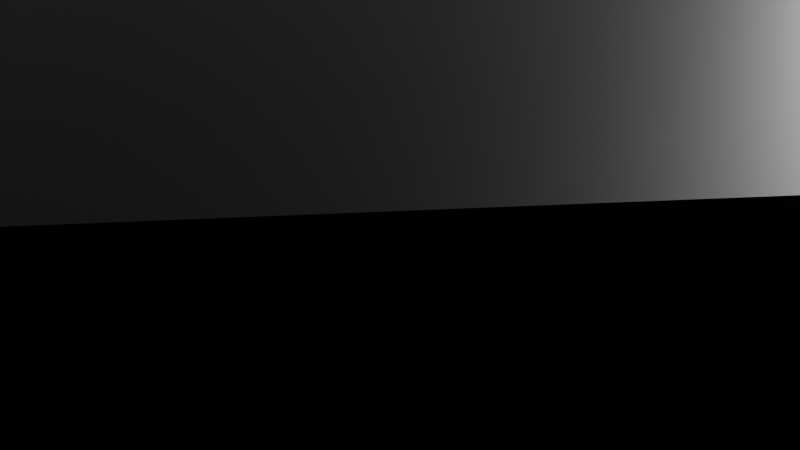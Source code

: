 # Source: clip_road_06.blend  (saved by Blender 2.91.10; exported with 4.5.12 LTS)
import bpy
from mathutils import Matrix  # noqa: F401  (used for matrix-valued properties, if any)

bpy.ops.wm.read_factory_settings(use_empty=True)
scene = bpy.context.scene
scene.name = 'Scene'

# ---- collections
col_collection = bpy.data.collections.new('Collection'); scene.collection.children.link(col_collection)

# ---- materials (node trees are filled in below, after node groups)
mat_material_001 = bpy.data.materials.new('Material.001')
mat_material_001.use_transparent_shadow = False
mat_material_002 = bpy.data.materials.new('Material.002')
mat_material_002.use_transparent_shadow = False
mat_material_003 = bpy.data.materials.new('Material.003')
mat_material_003.use_transparent_shadow = False

# ---- material node trees
mat_material_001.use_nodes = True; mat_material_001.node_tree.nodes.clear()
_N = mat_material_001.node_tree.nodes; _L = mat_material_001.node_tree.links
n0 = _N.new('ShaderNodeBsdfPrincipled'); n0.name = 'Principled BSDF'; n0.location = (10, 300)
n0.distribution = 'GGX'
n0.subsurface_method = 'BURLEY'
n0.inputs[0].default_value = (0.02038, 0.02038, 0.02038, 1.0)
n0.inputs[3].default_value = 1.45
n0.inputs[13].default_value = 0.2585
n0.inputs[27].default_value = (0.0, 0.0, 0.0, 1.0)
n0.inputs[28].default_value = 1.0
n1 = _N.new('ShaderNodeOutputMaterial'); n1.name = 'Material Output'; n1.location = (300, 300)
_L.new(n0.outputs[0], n1.inputs[0])
n1.is_active_output = True
mat_material_002.use_nodes = True; mat_material_002.node_tree.nodes.clear()
_N = mat_material_002.node_tree.nodes; _L = mat_material_002.node_tree.links
n0 = _N.new('ShaderNodeBsdfPrincipled'); n0.name = 'Principled BSDF'; n0.location = (10, 300)
n0.distribution = 'GGX'
n0.subsurface_method = 'BURLEY'
n0.inputs[3].default_value = 1.45
n0.inputs[13].default_value = 0.2246
n0.inputs[27].default_value = (0.0, 0.0, 0.0, 1.0)
n0.inputs[28].default_value = 1.0
n1 = _N.new('ShaderNodeOutputMaterial'); n1.name = 'Material Output'; n1.location = (300, 300)
_L.new(n0.outputs[0], n1.inputs[0])
n1.is_active_output = True
mat_material_003.use_nodes = True; mat_material_003.node_tree.nodes.clear()
_N = mat_material_003.node_tree.nodes; _L = mat_material_003.node_tree.links
n0 = _N.new('ShaderNodeBsdfPrincipled'); n0.name = 'Principled BSDF'; n0.location = (10, 300)
n0.distribution = 'GGX'
n0.subsurface_method = 'BURLEY'
n0.inputs[0].default_value = (0.06372, 0.06372, 0.06372, 1.0)
n0.inputs[3].default_value = 1.45
n0.inputs[13].default_value = 0.2198
n0.inputs[27].default_value = (0.0, 0.0, 0.0, 1.0)
n0.inputs[28].default_value = 1.0
n1 = _N.new('ShaderNodeOutputMaterial'); n1.name = 'Material Output'; n1.location = (300, 300)
_L.new(n0.outputs[0], n1.inputs[0])
n1.is_active_output = True

# ---- world
world_world = bpy.data.worlds.new('World'); scene.world = world_world
world_world.use_nodes = True; world_world.node_tree.nodes.clear()
_N = world_world.node_tree.nodes; _L = world_world.node_tree.links
n0 = _N.new('ShaderNodeOutputWorld'); n0.name = 'World Output'; n0.location = (300, 300)
n1 = _N.new('ShaderNodeBackground'); n1.name = 'Background'; n1.location = (10, 300)
n1.inputs[0].default_value = (0.05088, 0.05088, 0.05088, 1.0)
_L.new(n1.outputs[0], n0.inputs[0])
n0.is_active_output = True
world_world.color = (0.05088, 0.05088, 0.05088)
world_world.use_sun_shadow = False
world_world.sun_shadow_jitter_overblur = 0.0

# ---- cameras
cam_camera = bpy.data.cameras.new('Camera')
cam_camera.clip_end = 100.0
cam_camera.ortho_scale = 7.314

# ---- lights
light_light = bpy.data.lights.new('Light', 'POINT')
light_light.transmission_factor = 0.0
light_light.energy = 1000.0
light_light.shadow_soft_size = 0.1
light_light.shadow_maximum_resolution = 0.006
light_light.use_absolute_resolution = True

# ---- meshes
me_plane = bpy.data.meshes.new('Plane')
me_plane.from_pydata([(-1.0, -1.0, 0.0), (-0.05941, -1.0, 0.0), (-1.0, 1.0, 0.0), (-0.05941, 1.0, 0.0), (0.0, -1.0, 0.0), (0.0, 1.0, 0.0), (-0.8069, -1.0, 0.0), (-0.8069, 1.0, 0.0), (-0.7521, -1.0, 0.0), (-0.7521, 1.0, 0.0), (-1.0, -1.0, 0.1246), (-1.0, 1.0, 0.1246), (-1.201, -1.0, 0.1246), (-1.201, 1.0, 0.1246), (-1.201, -1.0, 1.117), (-1.201, 1.0, 1.117), (-1.289, -1.0, 1.117), (-1.289, 1.0, 1.117), (-1.289, -1.0, -0.1217), (-1.289, 1.0, -0.1217), (0.0, -1.0, -0.1217), (0.0, 1.0, -0.1217), (-1.0, 0.9394, 0.0), (-1.0, 0.8788, 0.0), (-1.0, 0.8182, 0.0), (-1.0, 0.7576, 0.0), (-1.0, 0.697, 0.0), (-1.0, 0.6364, 0.0), (-1.0, 0.5758, 0.0), (-1.0, 0.5152, 0.0), (-1.0, 0.4545, 0.0), (-1.0, 0.3939, 0.0), (-1.0, 0.3333, 0.0), (-1.0, 0.2727, 0.0), (-1.0, 0.2121, 0.0), (-1.0, 0.1515, 0.0), (-1.0, 0.09091, 0.0), (-1.0, 0.0303, 0.0), (-1.0, -0.0303, 0.0), (-1.0, -0.09091, 0.0), (-1.0, -0.1515, 0.0), (-1.0, -0.2121, 0.0), (-1.0, -0.2727, 0.0), (-1.0, -0.3333, 0.0), (-1.0, -0.3939, 0.0), (-1.0, -0.4545, 0.0), (-1.0, -0.5152, 0.0), (-1.0, -0.5758, 0.0), (-1.0, -0.6364, 0.0), (-1.0, -0.697, 0.0), (-1.0, -0.7576, 0.0), (-1.0, -0.8182, 0.0), (-1.0, -0.8788, 0.0), (-1.0, -0.9394, 0.0), (-0.05941, -0.9394, 0.0), (-0.05941, -0.8788, 0.0), (-0.05941, -0.8182, 0.0), (-0.05941, -0.7576, 0.0), (-0.05941, -0.697, 0.0), (-0.05941, -0.6364, 0.0), (-0.05941, -0.5758, 0.0), (-0.05941, -0.5152, 0.0), (-0.05941, -0.4545, 0.0), (-0.05941, -0.3939, 0.0), (-0.05941, -0.3333, 0.0), (-0.05941, -0.2727, 0.0), (-0.05941, -0.2121, 0.0), (-0.05941, -0.1515, 0.0), (-0.05941, -0.09091, 0.0), (-0.05941, -0.0303, 0.0), (-0.05941, 0.0303, 0.0), (-0.05941, 0.09091, 0.0), (-0.05941, 0.1515, 0.0), (-0.05941, 0.2121, 0.0), (-0.05941, 0.2727, 0.0), (-0.05941, 0.3333, 0.0), (-0.05941, 0.3939, 0.0), (-0.05941, 0.4545, 0.0), (-0.05941, 0.5152, 0.0), (-0.05941, 0.5758, 0.0), (-0.05941, 0.6364, 0.0), (-0.05941, 0.697, 0.0), (-0.05941, 0.7576, 0.0), (-0.05941, 0.8182, 0.0), (-0.05941, 0.8788, 0.0), (-0.05941, 0.9394, 0.0), (0.0, -0.9394, 0.0), (0.0, -0.8788, 0.0), (0.0, -0.8182, 0.0), (0.0, -0.7576, 0.0), (0.0, -0.697, 0.0), (0.0, -0.6364, 0.0), (0.0, -0.5758, 0.0), (0.0, -0.5152, 0.0), (0.0, -0.4545, 0.0), (0.0, -0.3939, 0.0), (0.0, -0.3333, 0.0), (0.0, -0.2727, 0.0), (0.0, -0.2121, 0.0), (0.0, -0.1515, 0.0), (0.0, -0.09091, 0.0), (0.0, -0.0303, 0.0), (0.0, 0.0303, 0.0), (0.0, 0.09091, 0.0), (0.0, 0.1515, 0.0), (0.0, 0.2121, 0.0), (0.0, 0.2727, 0.0), (0.0, 0.3333, 0.0), (0.0, 0.3939, 0.0), (0.0, 0.4545, 0.0), (0.0, 0.5152, 0.0), (0.0, 0.5758, 0.0), (0.0, 0.6364, 0.0), (0.0, 0.697, 0.0), (0.0, 0.7576, 0.0), (0.0, 0.8182, 0.0), (0.0, 0.8788, 0.0), (0.0, 0.9394, 0.0), (-0.8069, -0.9394, 0.0), (-0.8069, -0.8788, 0.0), (-0.8069, -0.8182, 0.0), (-0.8069, -0.7576, 0.0), (-0.8069, -0.697, 0.0), (-0.8069, -0.6364, 0.0), (-0.8069, -0.5758, 0.0), (-0.8069, -0.5152, 0.0), (-0.8069, -0.4545, 0.0), (-0.8069, -0.3939, 0.0), (-0.8069, -0.3333, 0.0), (-0.8069, -0.2727, 0.0), (-0.8069, -0.2121, 0.0), (-0.8069, -0.1515, 0.0), (-0.8069, -0.09091, 0.0), (-0.8069, -0.0303, 0.0), (-0.8069, 0.0303, 0.0), (-0.8069, 0.09091, 0.0), (-0.8069, 0.1515, 0.0), (-0.8069, 0.2121, 0.0), (-0.8069, 0.2727, 0.0), (-0.8069, 0.3333, 0.0), (-0.8069, 0.3939, 0.0), (-0.8069, 0.4545, 0.0), (-0.8069, 0.5152, 0.0), (-0.8069, 0.5758, 0.0), (-0.8069, 0.6364, 0.0), (-0.8069, 0.697, 0.0), (-0.8069, 0.7576, 0.0), (-0.8069, 0.8182, 0.0), (-0.8069, 0.8788, 0.0), (-0.8069, 0.9394, 0.0), (-0.7521, -0.9394, 0.0), (-0.7521, -0.8788, 0.0), (-0.7521, -0.8182, 0.0), (-0.7521, -0.7576, 0.0), (-0.7521, -0.697, 0.0), (-0.7521, -0.6364, 0.0), (-0.7521, -0.5758, 0.0), (-0.7521, -0.5152, 0.0), (-0.7521, -0.4545, 0.0), (-0.7521, -0.3939, 0.0), (-0.7521, -0.3333, 0.0), (-0.7521, -0.2727, 0.0), (-0.7521, -0.2121, 0.0), (-0.7521, -0.1515, 0.0), (-0.7521, -0.09091, 0.0), (-0.7521, -0.0303, 0.0), (-0.7521, 0.0303, 0.0), (-0.7521, 0.09091, 0.0), (-0.7521, 0.1515, 0.0), (-0.7521, 0.2121, 0.0), (-0.7521, 0.2727, 0.0), (-0.7521, 0.3333, 0.0), (-0.7521, 0.3939, 0.0), (-0.7521, 0.4545, 0.0), (-0.7521, 0.5152, 0.0), (-0.7521, 0.5758, 0.0), (-0.7521, 0.6364, 0.0), (-0.7521, 0.697, 0.0), (-0.7521, 0.7576, 0.0), (-0.7521, 0.8182, 0.0), (-0.7521, 0.8788, 0.0), (-0.7521, 0.9394, 0.0), (-1.0, 0.9394, 0.1246), (-1.0, 0.8788, 0.1246), (-1.0, 0.8182, 0.1246), (-1.0, 0.7576, 0.1246), (-1.0, 0.697, 0.1246), (-1.0, 0.6364, 0.1246), (-1.0, 0.5758, 0.1246), (-1.0, 0.5152, 0.1246), (-1.0, 0.4545, 0.1246), (-1.0, 0.3939, 0.1246), (-1.0, 0.3333, 0.1246), (-1.0, 0.2727, 0.1246), (-1.0, 0.2121, 0.1246), (-1.0, 0.1515, 0.1246), (-1.0, 0.09091, 0.1246), (-1.0, 0.0303, 0.1246), (-1.0, -0.0303, 0.1246), (-1.0, -0.09091, 0.1246), (-1.0, -0.1515, 0.1246), (-1.0, -0.2121, 0.1246), (-1.0, -0.2727, 0.1246), (-1.0, -0.3333, 0.1246), (-1.0, -0.3939, 0.1246), (-1.0, -0.4545, 0.1246), (-1.0, -0.5152, 0.1246), (-1.0, -0.5758, 0.1246), (-1.0, -0.6364, 0.1246), (-1.0, -0.697, 0.1246), (-1.0, -0.7576, 0.1246), (-1.0, -0.8182, 0.1246), (-1.0, -0.8788, 0.1246), (-1.0, -0.9394, 0.1246), (-1.201, 0.9394, 0.1246), (-1.201, 0.8788, 0.1246), (-1.201, 0.8182, 0.1246), (-1.201, 0.7576, 0.1246), (-1.201, 0.697, 0.1246), (-1.201, 0.6364, 0.1246), (-1.201, 0.5758, 0.1246), (-1.201, 0.5152, 0.1246), (-1.201, 0.4545, 0.1246), (-1.201, 0.3939, 0.1246), (-1.201, 0.3333, 0.1246), (-1.201, 0.2727, 0.1246), (-1.201, 0.2121, 0.1246), (-1.201, 0.1515, 0.1246), (-1.201, 0.09091, 0.1246), (-1.201, 0.0303, 0.1246), (-1.201, -0.0303, 0.1246), (-1.201, -0.09091, 0.1246), (-1.201, -0.1515, 0.1246), (-1.201, -0.2121, 0.1246), (-1.201, -0.2727, 0.1246), (-1.201, -0.3333, 0.1246), (-1.201, -0.3939, 0.1246), (-1.201, -0.4545, 0.1246), (-1.201, -0.5152, 0.1246), (-1.201, -0.5758, 0.1246), (-1.201, -0.6364, 0.1246), (-1.201, -0.697, 0.1246), (-1.201, -0.7576, 0.1246), (-1.201, -0.8182, 0.1246), (-1.201, -0.8788, 0.1246), (-1.201, -0.9394, 0.1246), (-1.201, 0.9394, 1.117), (-1.201, 0.8788, 1.117), (-1.201, 0.8182, 1.117), (-1.201, 0.7576, 1.117), (-1.201, 0.697, 1.117), (-1.201, 0.6364, 1.117), (-1.201, 0.5758, 1.117), (-1.201, 0.5152, 1.117), (-1.201, 0.4545, 1.117), (-1.201, 0.3939, 1.117), (-1.201, 0.3333, 1.117), (-1.201, 0.2727, 1.117), (-1.201, 0.2121, 1.117), (-1.201, 0.1515, 1.117), (-1.201, 0.09091, 1.117), (-1.201, 0.0303, 1.117), (-1.201, -0.0303, 1.117), (-1.201, -0.09091, 1.117), (-1.201, -0.1515, 1.117), (-1.201, -0.2121, 1.117), (-1.201, -0.2727, 1.117), (-1.201, -0.3333, 1.117), (-1.201, -0.3939, 1.117), (-1.201, -0.4545, 1.117), (-1.201, -0.5152, 1.117), (-1.201, -0.5758, 1.117), (-1.201, -0.6364, 1.117), (-1.201, -0.697, 1.117), (-1.201, -0.7576, 1.117), (-1.201, -0.8182, 1.117), (-1.201, -0.8788, 1.117), (-1.201, -0.9394, 1.117), (-1.289, 0.9394, 1.117), (-1.289, 0.8788, 1.117), (-1.289, 0.8182, 1.117), (-1.289, 0.7576, 1.117), (-1.289, 0.697, 1.117), (-1.289, 0.6364, 1.117), (-1.289, 0.5758, 1.117), (-1.289, 0.5152, 1.117), (-1.289, 0.4545, 1.117), (-1.289, 0.3939, 1.117), (-1.289, 0.3333, 1.117), (-1.289, 0.2727, 1.117), (-1.289, 0.2121, 1.117), (-1.289, 0.1515, 1.117), (-1.289, 0.09091, 1.117), (-1.289, 0.0303, 1.117), (-1.289, -0.0303, 1.117), (-1.289, -0.09091, 1.117), (-1.289, -0.1515, 1.117), (-1.289, -0.2121, 1.117), (-1.289, -0.2727, 1.117), (-1.289, -0.3333, 1.117), (-1.289, -0.3939, 1.117), (-1.289, -0.4545, 1.117), (-1.289, -0.5152, 1.117), (-1.289, -0.5758, 1.117), (-1.289, -0.6364, 1.117), (-1.289, -0.697, 1.117), (-1.289, -0.7576, 1.117), (-1.289, -0.8182, 1.117), (-1.289, -0.8788, 1.117), (-1.289, -0.9394, 1.117), (-1.289, 0.9394, -0.1217), (-1.289, 0.8788, -0.1217), (-1.289, 0.8182, -0.1217), (-1.289, 0.7576, -0.1217), (-1.289, 0.697, -0.1217), (-1.289, 0.6364, -0.1217), (-1.289, 0.5758, -0.1217), (-1.289, 0.5152, -0.1217), (-1.289, 0.4545, -0.1217), (-1.289, 0.3939, -0.1217), (-1.289, 0.3333, -0.1217), (-1.289, 0.2727, -0.1217), (-1.289, 0.2121, -0.1217), (-1.289, 0.1515, -0.1217), (-1.289, 0.09091, -0.1217), (-1.289, 0.0303, -0.1217), (-1.289, -0.0303, -0.1217), (-1.289, -0.09091, -0.1217), (-1.289, -0.1515, -0.1217), (-1.289, -0.2121, -0.1217), (-1.289, -0.2727, -0.1217), (-1.289, -0.3333, -0.1217), (-1.289, -0.3939, -0.1217), (-1.289, -0.4545, -0.1217), (-1.289, -0.5152, -0.1217), (-1.289, -0.5758, -0.1217), (-1.289, -0.6364, -0.1217), (-1.289, -0.697, -0.1217), (-1.289, -0.7576, -0.1217), (-1.289, -0.8182, -0.1217), (-1.289, -0.8788, -0.1217), (-1.289, -0.9394, -0.1217), (0.0, 0.9394, -0.1217), (0.0, 0.8788, -0.1217), (0.0, 0.8182, -0.1217), (0.0, 0.7576, -0.1217), (0.0, 0.697, -0.1217), (0.0, 0.6364, -0.1217), (0.0, 0.5758, -0.1217), (0.0, 0.5152, -0.1217), (0.0, 0.4545, -0.1217), (0.0, 0.3939, -0.1217), (0.0, 0.3333, -0.1217), (0.0, 0.2727, -0.1217), (0.0, 0.2121, -0.1217), (0.0, 0.1515, -0.1217), (0.0, 0.09091, -0.1217), (0.0, 0.0303, -0.1217), (0.0, -0.0303, -0.1217), (0.0, -0.09091, -0.1217), (0.0, -0.1515, -0.1217), (0.0, -0.2121, -0.1217), (0.0, -0.2727, -0.1217), (0.0, -0.3333, -0.1217), (0.0, -0.3939, -0.1217), (0.0, -0.4545, -0.1217), (0.0, -0.5152, -0.1217), (0.0, -0.5758, -0.1217), (0.0, -0.6364, -0.1217), (0.0, -0.697, -0.1217), (0.0, -0.7576, -0.1217), (0.0, -0.8182, -0.1217), (0.0, -0.8788, -0.1217), (0.0, -0.9394, -0.1217)], [], [(181, 85, 3, 9), (85, 117, 5, 3), (22, 149, 7, 2), (149, 181, 9, 7), (22, 2, 11, 182), (182, 11, 13, 214), (214, 13, 15, 246), (246, 15, 17, 278), (278, 17, 19, 310), (310, 19, 21, 342), (18, 341, 373, 20), (341, 340, 372, 373), (340, 339, 371, 372), (339, 338, 370, 371), (338, 337, 369, 370), (337, 336, 368, 369), (336, 335, 367, 368), (335, 334, 366, 367), (334, 333, 365, 366), (333, 332, 364, 365), (332, 331, 363, 364), (331, 330, 362, 363), (330, 329, 361, 362), (329, 328, 360, 361), (328, 327, 359, 360), (327, 326, 358, 359), (326, 325, 357, 358), (325, 324, 356, 357), (324, 323, 355, 356), (323, 322, 354, 355), (322, 321, 353, 354), (321, 320, 352, 353), (320, 319, 351, 352), (319, 318, 350, 351), (318, 317, 349, 350), (317, 316, 348, 349), (316, 315, 347, 348), (315, 314, 346, 347), (314, 313, 345, 346), (313, 312, 344, 345), (312, 311, 343, 344), (311, 310, 342, 343), (16, 309, 341, 18), (309, 308, 340, 341), (308, 307, 339, 340), (307, 306, 338, 339), (306, 305, 337, 338), (305, 304, 336, 337), (304, 303, 335, 336), (303, 302, 334, 335), (302, 301, 333, 334), (301, 300, 332, 333), (300, 299, 331, 332), (299, 298, 330, 331), (298, 297, 329, 330), (297, 296, 328, 329), (296, 295, 327, 328), (295, 294, 326, 327), (294, 293, 325, 326), (293, 292, 324, 325), (292, 291, 323, 324), (291, 290, 322, 323), (290, 289, 321, 322), (289, 288, 320, 321), (288, 287, 319, 320), (287, 286, 318, 319), (286, 285, 317, 318), (285, 284, 316, 317), (284, 283, 315, 316), (283, 282, 314, 315), (282, 281, 313, 314), (281, 280, 312, 313), (280, 279, 311, 312), (279, 278, 310, 311), (14, 277, 309, 16), (277, 276, 308, 309), (276, 275, 307, 308), (275, 274, 306, 307), (274, 273, 305, 306), (273, 272, 304, 305), (272, 271, 303, 304), (271, 270, 302, 303), (270, 269, 301, 302), (269, 268, 300, 301), (268, 267, 299, 300), (267, 266, 298, 299), (266, 265, 297, 298), (265, 264, 296, 297), (264, 263, 295, 296), (263, 262, 294, 295), (262, 261, 293, 294), (261, 260, 292, 293), (260, 259, 291, 292), (259, 258, 290, 291), (258, 257, 289, 290), (257, 256, 288, 289), (256, 255, 287, 288), (255, 254, 286, 287), (254, 253, 285, 286), (253, 252, 284, 285), (252, 251, 283, 284), (251, 250, 282, 283), (250, 249, 281, 282), (249, 248, 280, 281), (248, 247, 279, 280), (247, 246, 278, 279), (12, 245, 277, 14), (245, 244, 276, 277), (244, 243, 275, 276), (243, 242, 274, 275), (242, 241, 273, 274), (241, 240, 272, 273), (240, 239, 271, 272), (239, 238, 270, 271), (238, 237, 269, 270), (237, 236, 268, 269), (236, 235, 267, 268), (235, 234, 266, 267), (234, 233, 265, 266), (233, 232, 264, 265), (232, 231, 263, 264), (231, 230, 262, 263), (230, 229, 261, 262), (229, 228, 260, 261), (228, 227, 259, 260), (227, 226, 258, 259), (226, 225, 257, 258), (225, 224, 256, 257), (224, 223, 255, 256), (223, 222, 254, 255), (222, 221, 253, 254), (221, 220, 252, 253), (220, 219, 251, 252), (219, 218, 250, 251), (218, 217, 249, 250), (217, 216, 248, 249), (216, 215, 247, 248), (215, 214, 246, 247), (10, 213, 245, 12), (213, 212, 244, 245), (212, 211, 243, 244), (211, 210, 242, 243), (210, 209, 241, 242), (209, 208, 240, 241), (208, 207, 239, 240), (207, 206, 238, 239), (206, 205, 237, 238), (205, 204, 236, 237), (204, 203, 235, 236), (203, 202, 234, 235), (202, 201, 233, 234), (201, 200, 232, 233), (200, 199, 231, 232), (199, 198, 230, 231), (198, 197, 229, 230), (197, 196, 228, 229), (196, 195, 227, 228), (195, 194, 226, 227), (194, 193, 225, 226), (193, 192, 224, 225), (192, 191, 223, 224), (191, 190, 222, 223), (190, 189, 221, 222), (189, 188, 220, 221), (188, 187, 219, 220), (187, 186, 218, 219), (186, 185, 217, 218), (185, 184, 216, 217), (184, 183, 215, 216), (183, 182, 214, 215), (0, 53, 213, 10), (53, 52, 212, 213), (52, 51, 211, 212), (51, 50, 210, 211), (50, 49, 209, 210), (49, 48, 208, 209), (48, 47, 207, 208), (47, 46, 206, 207), (46, 45, 205, 206), (45, 44, 204, 205), (44, 43, 203, 204), (43, 42, 202, 203), (42, 41, 201, 202), (41, 40, 200, 201), (40, 39, 199, 200), (39, 38, 198, 199), (38, 37, 197, 198), (37, 36, 196, 197), (36, 35, 195, 196), (35, 34, 194, 195), (34, 33, 193, 194), (33, 32, 192, 193), (32, 31, 191, 192), (31, 30, 190, 191), (30, 29, 189, 190), (29, 28, 188, 189), (28, 27, 187, 188), (27, 26, 186, 187), (26, 25, 185, 186), (25, 24, 184, 185), (24, 23, 183, 184), (23, 22, 182, 183), (6, 8, 150, 118), (118, 150, 151, 119), (119, 151, 152, 120), (120, 152, 153, 121), (121, 153, 154, 122), (122, 154, 155, 123), (123, 155, 156, 124), (124, 156, 157, 125), (125, 157, 158, 126), (126, 158, 159, 127), (127, 159, 160, 128), (128, 160, 161, 129), (129, 161, 162, 130), (130, 162, 163, 131), (131, 163, 164, 132), (132, 164, 165, 133), (133, 165, 166, 134), (134, 166, 167, 135), (135, 167, 168, 136), (136, 168, 169, 137), (137, 169, 170, 138), (138, 170, 171, 139), (139, 171, 172, 140), (140, 172, 173, 141), (141, 173, 174, 142), (142, 174, 175, 143), (143, 175, 176, 144), (144, 176, 177, 145), (145, 177, 178, 146), (146, 178, 179, 147), (147, 179, 180, 148), (148, 180, 181, 149), (0, 6, 118, 53), (53, 118, 119, 52), (52, 119, 120, 51), (51, 120, 121, 50), (50, 121, 122, 49), (49, 122, 123, 48), (48, 123, 124, 47), (47, 124, 125, 46), (46, 125, 126, 45), (45, 126, 127, 44), (44, 127, 128, 43), (43, 128, 129, 42), (42, 129, 130, 41), (41, 130, 131, 40), (40, 131, 132, 39), (39, 132, 133, 38), (38, 133, 134, 37), (37, 134, 135, 36), (36, 135, 136, 35), (35, 136, 137, 34), (34, 137, 138, 33), (33, 138, 139, 32), (32, 139, 140, 31), (31, 140, 141, 30), (30, 141, 142, 29), (29, 142, 143, 28), (28, 143, 144, 27), (27, 144, 145, 26), (26, 145, 146, 25), (25, 146, 147, 24), (24, 147, 148, 23), (23, 148, 149, 22), (1, 4, 86, 54), (54, 86, 87, 55), (55, 87, 88, 56), (56, 88, 89, 57), (57, 89, 90, 58), (58, 90, 91, 59), (59, 91, 92, 60), (60, 92, 93, 61), (61, 93, 94, 62), (62, 94, 95, 63), (63, 95, 96, 64), (64, 96, 97, 65), (65, 97, 98, 66), (66, 98, 99, 67), (67, 99, 100, 68), (68, 100, 101, 69), (69, 101, 102, 70), (70, 102, 103, 71), (71, 103, 104, 72), (72, 104, 105, 73), (73, 105, 106, 74), (74, 106, 107, 75), (75, 107, 108, 76), (76, 108, 109, 77), (77, 109, 110, 78), (78, 110, 111, 79), (79, 111, 112, 80), (80, 112, 113, 81), (81, 113, 114, 82), (82, 114, 115, 83), (83, 115, 116, 84), (84, 116, 117, 85), (8, 1, 54, 150), (150, 54, 55, 151), (151, 55, 56, 152), (152, 56, 57, 153), (153, 57, 58, 154), (154, 58, 59, 155), (155, 59, 60, 156), (156, 60, 61, 157), (157, 61, 62, 158), (158, 62, 63, 159), (159, 63, 64, 160), (160, 64, 65, 161), (161, 65, 66, 162), (162, 66, 67, 163), (163, 67, 68, 164), (164, 68, 69, 165), (165, 69, 70, 166), (166, 70, 71, 167), (167, 71, 72, 168), (168, 72, 73, 169), (169, 73, 74, 170), (170, 74, 75, 171), (171, 75, 76, 172), (172, 76, 77, 173), (173, 77, 78, 174), (174, 78, 79, 175), (175, 79, 80, 176), (176, 80, 81, 177), (177, 81, 82, 178), (178, 82, 83, 179), (179, 83, 84, 180), (180, 84, 85, 181)])
me_plane.polygons.foreach_set('material_index', [0, 1, 0, 1, 2, 2, 2, 2, 2, 2, 2, 2, 2, 2, 2, 2, 2, 2, 2, 2, 2, 2, 2, 2, 2, 2, 2, 2, 2, 2, 2, 2, 2, 2, 2, 2, 2, 2, 2, 2, 2, 2, 2, 2, 2, 2, 2, 2, 2, 2, 2, 2, 2, 2, 2, 2, 2, 2, 2, 2, 2, 2, 2, 2, 2, 2, 2, 2, 2, 2, 2, 2, 2, 2, 2, 2, 2, 2, 2, 2, 2, 2, 2, 2, 2, 2, 2, 2, 2, 2, 2, 2, 2, 2, 2, 2, 2, 2, 2, 2, 2, 2, 2, 2, 2, 2, 2, 2, 2, 2, 2, 2, 2, 2, 2, 2, 2, 2, 2, 2, 2, 2, 2, 2, 2, 2, 2, 2, 2, 2, 2, 2, 2, 2, 2, 2, 2, 2, 2, 2, 2, 2, 2, 2, 2, 2, 2, 2, 2, 2, 2, 2, 2, 2, 2, 2, 2, 2, 2, 2, 2, 2, 2, 2, 2, 2, 2, 2, 2, 2, 2, 2, 2, 2, 2, 2, 2, 2, 2, 2, 2, 2, 2, 2, 2, 2, 2, 2, 2, 2, 2, 2, 2, 2, 2, 2, 2, 2, 2, 2, 2, 2, 1, 1, 1, 1, 1, 1, 1, 1, 1, 1, 1, 1, 1, 1, 1, 1, 1, 1, 1, 1, 1, 1, 1, 1, 1, 1, 1, 1, 1, 1, 1, 1, 0, 0, 0, 0, 0, 0, 0, 0, 0, 0, 0, 0, 0, 0, 0, 0, 0, 0, 0, 0, 0, 0, 0, 0, 0, 0, 0, 0, 0, 0, 0, 0, 1, 1, 1, 1, 1, 1, 1, 1, 1, 1, 1, 1, 1, 1, 1, 1, 1, 1, 1, 1, 1, 1, 1, 1, 1, 1, 1, 1, 1, 1, 1, 1, 0, 0, 0, 0, 0, 0, 0, 0, 0, 0, 0, 0, 0, 0, 0, 0, 0, 0, 0, 0, 0, 0, 0, 0, 0, 0, 0, 0, 0, 0, 0, 0])
_uv = me_plane.uv_layers.new(name='UVMap')
_uv.uv.foreach_set('vector', [0.1239, 0.9697, 0.4703, 0.9697, 0.4703, 1.0, 0.1239, 1.0, 0.4703, 0.9697, 0.5, 0.9697, 0.5, 1.0, 0.4703, 1.0, 0.0, 0.9697, 0.09653, 0.9697, 0.09653, 1.0, 0.0, 1.0, 0.09653, 0.9697, 0.1239, 0.9697, 0.1239, 1.0, 0.09653, 1.0, 0.0, 0.9697, 0.0, 1.0, 0.0, 1.0, 0.0, 0.9697, 0.0, 0.9697, 0.0, 1.0, 0.0, 1.0, 0.0, 0.9697, 0.0, 0.9697, 0.0, 1.0, 0.0, 1.0, 0.0, 0.9697, 0.0, 0.9697, 0.0, 1.0, 0.0, 1.0, 0.0, 0.9697, 0.0, 0.9697, 0.0, 1.0, 0.0, 1.0, 0.0, 0.9697, 0.0, 0.9697, 0.0, 1.0, 0.0, 1.0, 0.0, 0.9697, 0.0, 0.0, 0.0, 0.0303, 0.0, 0.0303, 0.0, 0.0, 0.0, 0.0303, 0.0, 0.06061, 0.0, 0.06061, 0.0, 0.0303, 0.0, 0.06061, 0.0, 0.09091, 0.0, 0.09091, 0.0, 0.06061, 0.0, 0.09091, 0.0, 0.1212, 0.0, 0.1212, 0.0, 0.09091, 0.0, 0.1212, 0.0, 0.1515, 0.0, 0.1515, 0.0, 0.1212, 0.0, 0.1515, 0.0, 0.1818, 0.0, 0.1818, 0.0, 0.1515, 0.0, 0.1818, 0.0, 0.2121, 0.0, 0.2121, 0.0, 0.1818, 0.0, 0.2121, 0.0, 0.2424, 0.0, 0.2424, 0.0, 0.2121, 0.0, 0.2424, 0.0, 0.2727, 0.0, 0.2727, 0.0, 0.2424, 0.0, 0.2727, 0.0, 0.303, 0.0, 0.303, 0.0, 0.2727, 0.0, 0.303, 0.0, 0.3333, 0.0, 0.3333, 0.0, 0.303, 0.0, 0.3333, 0.0, 0.3636, 0.0, 0.3636, 0.0, 0.3333, 0.0, 0.3636, 0.0, 0.3939, 0.0, 0.3939, 0.0, 0.3636, 0.0, 0.3939, 0.0, 0.4242, 0.0, 0.4242, 0.0, 0.3939, 0.0, 0.4242, 0.0, 0.4545, 0.0, 0.4545, 0.0, 0.4242, 0.0, 0.4545, 0.0, 0.4848, 0.0, 0.4848, 0.0, 0.4545, 0.0, 0.4848, 0.0, 0.5152, 0.0, 0.5152, 0.0, 0.4848, 0.0, 0.5152, 0.0, 0.5455, 0.0, 0.5455, 0.0, 0.5152, 0.0, 0.5455, 0.0, 0.5758, 0.0, 0.5758, 0.0, 0.5455, 0.0, 0.5758, 0.0, 0.6061, 0.0, 0.6061, 0.0, 0.5758, 0.0, 0.6061, 0.0, 0.6364, 0.0, 0.6364, 0.0, 0.6061, 0.0, 0.6364, 0.0, 0.6667, 0.0, 0.6667, 0.0, 0.6364, 0.0, 0.6667, 0.0, 0.697, 0.0, 0.697, 0.0, 0.6667, 0.0, 0.697, 0.0, 0.7273, 0.0, 0.7273, 0.0, 0.697, 0.0, 0.7273, 0.0, 0.7576, 0.0, 0.7576, 0.0, 0.7273, 0.0, 0.7576, 0.0, 0.7879, 0.0, 0.7879, 0.0, 0.7576, 0.0, 0.7879, 0.0, 0.8182, 0.0, 0.8182, 0.0, 0.7879, 0.0, 0.8182, 0.0, 0.8485, 0.0, 0.8485, 0.0, 0.8182, 0.0, 0.8485, 0.0, 0.8788, 0.0, 0.8788, 0.0, 0.8485, 0.0, 0.8788, 0.0, 0.9091, 0.0, 0.9091, 0.0, 0.8788, 0.0, 0.9091, 0.0, 0.9394, 0.0, 0.9394, 0.0, 0.9091, 0.0, 0.9394, 0.0, 0.9697, 0.0, 0.9697, 0.0, 0.9394, 0.0, 0.0, 0.0, 0.0303, 0.0, 0.0303, 0.0, 0.0, 0.0, 0.0303, 0.0, 0.06061, 0.0, 0.06061, 0.0, 0.0303, 0.0, 0.06061, 0.0, 0.09091, 0.0, 0.09091, 0.0, 0.06061, 0.0, 0.09091, 0.0, 0.1212, 0.0, 0.1212, 0.0, 0.09091, 0.0, 0.1212, 0.0, 0.1515, 0.0, 0.1515, 0.0, 0.1212, 0.0, 0.1515, 0.0, 0.1818, 0.0, 0.1818, 0.0, 0.1515, 0.0, 0.1818, 0.0, 0.2121, 0.0, 0.2121, 0.0, 0.1818, 0.0, 0.2121, 0.0, 0.2424, 0.0, 0.2424, 0.0, 0.2121, 0.0, 0.2424, 0.0, 0.2727, 0.0, 0.2727, 0.0, 0.2424, 0.0, 0.2727, 0.0, 0.303, 0.0, 0.303, 0.0, 0.2727, 0.0, 0.303, 0.0, 0.3333, 0.0, 0.3333, 0.0, 0.303, 0.0, 0.3333, 0.0, 0.3636, 0.0, 0.3636, 0.0, 0.3333, 0.0, 0.3636, 0.0, 0.3939, 0.0, 0.3939, 0.0, 0.3636, 0.0, 0.3939, 0.0, 0.4242, 0.0, 0.4242, 0.0, 0.3939, 0.0, 0.4242, 0.0, 0.4545, 0.0, 0.4545, 0.0, 0.4242, 0.0, 0.4545, 0.0, 0.4848, 0.0, 0.4848, 0.0, 0.4545, 0.0, 0.4848, 0.0, 0.5152, 0.0, 0.5152, 0.0, 0.4848, 0.0, 0.5152, 0.0, 0.5455, 0.0, 0.5455, 0.0, 0.5152, 0.0, 0.5455, 0.0, 0.5758, 0.0, 0.5758, 0.0, 0.5455, 0.0, 0.5758, 0.0, 0.6061, 0.0, 0.6061, 0.0, 0.5758, 0.0, 0.6061, 0.0, 0.6364, 0.0, 0.6364, 0.0, 0.6061, 0.0, 0.6364, 0.0, 0.6667, 0.0, 0.6667, 0.0, 0.6364, 0.0, 0.6667, 0.0, 0.697, 0.0, 0.697, 0.0, 0.6667, 0.0, 0.697, 0.0, 0.7273, 0.0, 0.7273, 0.0, 0.697, 0.0, 0.7273, 0.0, 0.7576, 0.0, 0.7576, 0.0, 0.7273, 0.0, 0.7576, 0.0, 0.7879, 0.0, 0.7879, 0.0, 0.7576, 0.0, 0.7879, 0.0, 0.8182, 0.0, 0.8182, 0.0, 0.7879, 0.0, 0.8182, 0.0, 0.8485, 0.0, 0.8485, 0.0, 0.8182, 0.0, 0.8485, 0.0, 0.8788, 0.0, 0.8788, 0.0, 0.8485, 0.0, 0.8788, 0.0, 0.9091, 0.0, 0.9091, 0.0, 0.8788, 0.0, 0.9091, 0.0, 0.9394, 0.0, 0.9394, 0.0, 0.9091, 0.0, 0.9394, 0.0, 0.9697, 0.0, 0.9697, 0.0, 0.9394, 0.0, 0.0, 0.0, 0.0303, 0.0, 0.0303, 0.0, 0.0, 0.0, 0.0303, 0.0, 0.06061, 0.0, 0.06061, 0.0, 0.0303, 0.0, 0.06061, 0.0, 0.09091, 0.0, 0.09091, 0.0, 0.06061, 0.0, 0.09091, 0.0, 0.1212, 0.0, 0.1212, 0.0, 0.09091, 0.0, 0.1212, 0.0, 0.1515, 0.0, 0.1515, 0.0, 0.1212, 0.0, 0.1515, 0.0, 0.1818, 0.0, 0.1818, 0.0, 0.1515, 0.0, 0.1818, 0.0, 0.2121, 0.0, 0.2121, 0.0, 0.1818, 0.0, 0.2121, 0.0, 0.2424, 0.0, 0.2424, 0.0, 0.2121, 0.0, 0.2424, 0.0, 0.2727, 0.0, 0.2727, 0.0, 0.2424, 0.0, 0.2727, 0.0, 0.303, 0.0, 0.303, 0.0, 0.2727, 0.0, 0.303, 0.0, 0.3333, 0.0, 0.3333, 0.0, 0.303, 0.0, 0.3333, 0.0, 0.3636, 0.0, 0.3636, 0.0, 0.3333, 0.0, 0.3636, 0.0, 0.3939, 0.0, 0.3939, 0.0, 0.3636, 0.0, 0.3939, 0.0, 0.4242, 0.0, 0.4242, 0.0, 0.3939, 0.0, 0.4242, 0.0, 0.4545, 0.0, 0.4545, 0.0, 0.4242, 0.0, 0.4545, 0.0, 0.4848, 0.0, 0.4848, 0.0, 0.4545, 0.0, 0.4848, 0.0, 0.5152, 0.0, 0.5152, 0.0, 0.4848, 0.0, 0.5152, 0.0, 0.5455, 0.0, 0.5455, 0.0, 0.5152, 0.0, 0.5455, 0.0, 0.5758, 0.0, 0.5758, 0.0, 0.5455, 0.0, 0.5758, 0.0, 0.6061, 0.0, 0.6061, 0.0, 0.5758, 0.0, 0.6061, 0.0, 0.6364, 0.0, 0.6364, 0.0, 0.6061, 0.0, 0.6364, 0.0, 0.6667, 0.0, 0.6667, 0.0, 0.6364, 0.0, 0.6667, 0.0, 0.697, 0.0, 0.697, 0.0, 0.6667, 0.0, 0.697, 0.0, 0.7273, 0.0, 0.7273, 0.0, 0.697, 0.0, 0.7273, 0.0, 0.7576, 0.0, 0.7576, 0.0, 0.7273, 0.0, 0.7576, 0.0, 0.7879, 0.0, 0.7879, 0.0, 0.7576, 0.0, 0.7879, 0.0, 0.8182, 0.0, 0.8182, 0.0, 0.7879, 0.0, 0.8182, 0.0, 0.8485, 0.0, 0.8485, 0.0, 0.8182, 0.0, 0.8485, 0.0, 0.8788, 0.0, 0.8788, 0.0, 0.8485, 0.0, 0.8788, 0.0, 0.9091, 0.0, 0.9091, 0.0, 0.8788, 0.0, 0.9091, 0.0, 0.9394, 0.0, 0.9394, 0.0, 0.9091, 0.0, 0.9394, 0.0, 0.9697, 0.0, 0.9697, 0.0, 0.9394, 0.0, 0.0, 0.0, 0.0303, 0.0, 0.0303, 0.0, 0.0, 0.0, 0.0303, 0.0, 0.06061, 0.0, 0.06061, 0.0, 0.0303, 0.0, 0.06061, 0.0, 0.09091, 0.0, 0.09091, 0.0, 0.06061, 0.0, 0.09091, 0.0, 0.1212, 0.0, 0.1212, 0.0, 0.09091, 0.0, 0.1212, 0.0, 0.1515, 0.0, 0.1515, 0.0, 0.1212, 0.0, 0.1515, 0.0, 0.1818, 0.0, 0.1818, 0.0, 0.1515, 0.0, 0.1818, 0.0, 0.2121, 0.0, 0.2121, 0.0, 0.1818, 0.0, 0.2121, 0.0, 0.2424, 0.0, 0.2424, 0.0, 0.2121, 0.0, 0.2424, 0.0, 0.2727, 0.0, 0.2727, 0.0, 0.2424, 0.0, 0.2727, 0.0, 0.303, 0.0, 0.303, 0.0, 0.2727, 0.0, 0.303, 0.0, 0.3333, 0.0, 0.3333, 0.0, 0.303, 0.0, 0.3333, 0.0, 0.3636, 0.0, 0.3636, 0.0, 0.3333, 0.0, 0.3636, 0.0, 0.3939, 0.0, 0.3939, 0.0, 0.3636, 0.0, 0.3939, 0.0, 0.4242, 0.0, 0.4242, 0.0, 0.3939, 0.0, 0.4242, 0.0, 0.4545, 0.0, 0.4545, 0.0, 0.4242, 0.0, 0.4545, 0.0, 0.4848, 0.0, 0.4848, 0.0, 0.4545, 0.0, 0.4848, 0.0, 0.5152, 0.0, 0.5152, 0.0, 0.4848, 0.0, 0.5152, 0.0, 0.5455, 0.0, 0.5455, 0.0, 0.5152, 0.0, 0.5455, 0.0, 0.5758, 0.0, 0.5758, 0.0, 0.5455, 0.0, 0.5758, 0.0, 0.6061, 0.0, 0.6061, 0.0, 0.5758, 0.0, 0.6061, 0.0, 0.6364, 0.0, 0.6364, 0.0, 0.6061, 0.0, 0.6364, 0.0, 0.6667, 0.0, 0.6667, 0.0, 0.6364, 0.0, 0.6667, 0.0, 0.697, 0.0, 0.697, 0.0, 0.6667, 0.0, 0.697, 0.0, 0.7273, 0.0, 0.7273, 0.0, 0.697, 0.0, 0.7273, 0.0, 0.7576, 0.0, 0.7576, 0.0, 0.7273, 0.0, 0.7576, 0.0, 0.7879, 0.0, 0.7879, 0.0, 0.7576, 0.0, 0.7879, 0.0, 0.8182, 0.0, 0.8182, 0.0, 0.7879, 0.0, 0.8182, 0.0, 0.8485, 0.0, 0.8485, 0.0, 0.8182, 0.0, 0.8485, 0.0, 0.8788, 0.0, 0.8788, 0.0, 0.8485, 0.0, 0.8788, 0.0, 0.9091, 0.0, 0.9091, 0.0, 0.8788, 0.0, 0.9091, 0.0, 0.9394, 0.0, 0.9394, 0.0, 0.9091, 0.0, 0.9394, 0.0, 0.9697, 0.0, 0.9697, 0.0, 0.9394, 0.0, 0.0, 0.0, 0.0303, 0.0, 0.0303, 0.0, 0.0, 0.0, 0.0303, 0.0, 0.06061, 0.0, 0.06061, 0.0, 0.0303, 0.0, 0.06061, 0.0, 0.09091, 0.0, 0.09091, 0.0, 0.06061, 0.0, 0.09091, 0.0, 0.1212, 0.0, 0.1212, 0.0, 0.09091, 0.0, 0.1212, 0.0, 0.1515, 0.0, 0.1515, 0.0, 0.1212, 0.0, 0.1515, 0.0, 0.1818, 0.0, 0.1818, 0.0, 0.1515, 0.0, 0.1818, 0.0, 0.2121, 0.0, 0.2121, 0.0, 0.1818, 0.0, 0.2121, 0.0, 0.2424, 0.0, 0.2424, 0.0, 0.2121, 0.0, 0.2424, 0.0, 0.2727, 0.0, 0.2727, 0.0, 0.2424, 0.0, 0.2727, 0.0, 0.303, 0.0, 0.303, 0.0, 0.2727, 0.0, 0.303, 0.0, 0.3333, 0.0, 0.3333, 0.0, 0.303, 0.0, 0.3333, 0.0, 0.3636, 0.0, 0.3636, 0.0, 0.3333, 0.0, 0.3636, 0.0, 0.3939, 0.0, 0.3939, 0.0, 0.3636, 0.0, 0.3939, 0.0, 0.4242, 0.0, 0.4242, 0.0, 0.3939, 0.0, 0.4242, 0.0, 0.4545, 0.0, 0.4545, 0.0, 0.4242, 0.0, 0.4545, 0.0, 0.4848, 0.0, 0.4848, 0.0, 0.4545, 0.0, 0.4848, 0.0, 0.5152, 0.0, 0.5152, 0.0, 0.4848, 0.0, 0.5152, 0.0, 0.5455, 0.0, 0.5455, 0.0, 0.5152, 0.0, 0.5455, 0.0, 0.5758, 0.0, 0.5758, 0.0, 0.5455, 0.0, 0.5758, 0.0, 0.6061, 0.0, 0.6061, 0.0, 0.5758, 0.0, 0.6061, 0.0, 0.6364, 0.0, 0.6364, 0.0, 0.6061, 0.0, 0.6364, 0.0, 0.6667, 0.0, 0.6667, 0.0, 0.6364, 0.0, 0.6667, 0.0, 0.697, 0.0, 0.697, 0.0, 0.6667, 0.0, 0.697, 0.0, 0.7273, 0.0, 0.7273, 0.0, 0.697, 0.0, 0.7273, 0.0, 0.7576, 0.0, 0.7576, 0.0, 0.7273, 0.0, 0.7576, 0.0, 0.7879, 0.0, 0.7879, 0.0, 0.7576, 0.0, 0.7879, 0.0, 0.8182, 0.0, 0.8182, 0.0, 0.7879, 0.0, 0.8182, 0.0, 0.8485, 0.0, 0.8485, 0.0, 0.8182, 0.0, 0.8485, 0.0, 0.8788, 0.0, 0.8788, 0.0, 0.8485, 0.0, 0.8788, 0.0, 0.9091, 0.0, 0.9091, 0.0, 0.8788, 0.0, 0.9091, 0.0, 0.9394, 0.0, 0.9394, 0.0, 0.9091, 0.0, 0.9394, 0.0, 0.9697, 0.0, 0.9697, 0.0, 0.9394, 0.0, 0.0, 0.0, 0.0303, 0.0, 0.0303, 0.0, 0.0, 0.0, 0.0303, 0.0, 0.06061, 0.0, 0.06061, 0.0, 0.0303, 0.0, 0.06061, 0.0, 0.09091, 0.0, 0.09091, 0.0, 0.06061, 0.0, 0.09091, 0.0, 0.1212, 0.0, 0.1212, 0.0, 0.09091, 0.0, 0.1212, 0.0, 0.1515, 0.0, 0.1515, 0.0, 0.1212, 0.0, 0.1515, 0.0, 0.1818, 0.0, 0.1818, 0.0, 0.1515, 0.0, 0.1818, 0.0, 0.2121, 0.0, 0.2121, 0.0, 0.1818, 0.0, 0.2121, 0.0, 0.2424, 0.0, 0.2424, 0.0, 0.2121, 0.0, 0.2424, 0.0, 0.2727, 0.0, 0.2727, 0.0, 0.2424, 0.0, 0.2727, 0.0, 0.303, 0.0, 0.303, 0.0, 0.2727, 0.0, 0.303, 0.0, 0.3333, 0.0, 0.3333, 0.0, 0.303, 0.0, 0.3333, 0.0, 0.3636, 0.0, 0.3636, 0.0, 0.3333, 0.0, 0.3636, 0.0, 0.3939, 0.0, 0.3939, 0.0, 0.3636, 0.0, 0.3939, 0.0, 0.4242, 0.0, 0.4242, 0.0, 0.3939, 0.0, 0.4242, 0.0, 0.4545, 0.0, 0.4545, 0.0, 0.4242, 0.0, 0.4545, 0.0, 0.4848, 0.0, 0.4848, 0.0, 0.4545, 0.0, 0.4848, 0.0, 0.5152, 0.0, 0.5152, 0.0, 0.4848, 0.0, 0.5152, 0.0, 0.5455, 0.0, 0.5455, 0.0, 0.5152, 0.0, 0.5455, 0.0, 0.5758, 0.0, 0.5758, 0.0, 0.5455, 0.0, 0.5758, 0.0, 0.6061, 0.0, 0.6061, 0.0, 0.5758, 0.0, 0.6061, 0.0, 0.6364, 0.0, 0.6364, 0.0, 0.6061, 0.0, 0.6364, 0.0, 0.6667, 0.0, 0.6667, 0.0, 0.6364, 0.0, 0.6667, 0.0, 0.697, 0.0, 0.697, 0.0, 0.6667, 0.0, 0.697, 0.0, 0.7273, 0.0, 0.7273, 0.0, 0.697, 0.0, 0.7273, 0.0, 0.7576, 0.0, 0.7576, 0.0, 0.7273, 0.0, 0.7576, 0.0, 0.7879, 0.0, 0.7879, 0.0, 0.7576, 0.0, 0.7879, 0.0, 0.8182, 0.0, 0.8182, 0.0, 0.7879, 0.0, 0.8182, 0.0, 0.8485, 0.0, 0.8485, 0.0, 0.8182, 0.0, 0.8485, 0.0, 0.8788, 0.0, 0.8788, 0.0, 0.8485, 0.0, 0.8788, 0.0, 0.9091, 0.0, 0.9091, 0.0, 0.8788, 0.0, 0.9091, 0.0, 0.9394, 0.0, 0.9394, 0.0, 0.9091, 0.0, 0.9394, 0.0, 0.9697, 0.0, 0.9697, 0.0, 0.9394, 0.09653, 0.0, 0.1239, 0.0, 0.1239, 0.0303, 0.09653, 0.0303, 0.09653, 0.0303, 0.1239, 0.0303, 0.1239, 0.06061, 0.09653, 0.06061, 0.09653, 0.06061, 0.1239, 0.06061, 0.1239, 0.09091, 0.09653, 0.09091, 0.09653, 0.09091, 0.1239, 0.09091, 0.1239, 0.1212, 0.09653, 0.1212, 0.09653, 0.1212, 0.1239, 0.1212, 0.1239, 0.1515, 0.09653, 0.1515, 0.09653, 0.1515, 0.1239, 0.1515, 0.1239, 0.1818, 0.09653, 0.1818, 0.09653, 0.1818, 0.1239, 0.1818, 0.1239, 0.2121, 0.09653, 0.2121, 0.09653, 0.2121, 0.1239, 0.2121, 0.1239, 0.2424, 0.09653, 0.2424, 0.09653, 0.2424, 0.1239, 0.2424, 0.1239, 0.2727, 0.09653, 0.2727, 0.09653, 0.2727, 0.1239, 0.2727, 0.1239, 0.303, 0.09653, 0.303, 0.09653, 0.303, 0.1239, 0.303, 0.1239, 0.3333, 0.09653, 0.3333, 0.09653, 0.3333, 0.1239, 0.3333, 0.1239, 0.3636, 0.09653, 0.3636, 0.09653, 0.3636, 0.1239, 0.3636, 0.1239, 0.3939, 0.09653, 0.3939, 0.09653, 0.3939, 0.1239, 0.3939, 0.1239, 0.4242, 0.09653, 0.4242, 0.09653, 0.4242, 0.1239, 0.4242, 0.1239, 0.4545, 0.09653, 0.4545, 0.09653, 0.4545, 0.1239, 0.4545, 0.1239, 0.4848, 0.09653, 0.4848, 0.09653, 0.4848, 0.1239, 0.4848, 0.1239, 0.5152, 0.09653, 0.5152, 0.09653, 0.5152, 0.1239, 0.5152, 0.1239, 0.5455, 0.09653, 0.5455, 0.09653, 0.5455, 0.1239, 0.5455, 0.1239, 0.5758, 0.09653, 0.5758, 0.09653, 0.5758, 0.1239, 0.5758, 0.1239, 0.6061, 0.09653, 0.6061, 0.09653, 0.6061, 0.1239, 0.6061, 0.1239, 0.6364, 0.09653, 0.6364, 0.09653, 0.6364, 0.1239, 0.6364, 0.1239, 0.6667, 0.09653, 0.6667, 0.09653, 0.6667, 0.1239, 0.6667, 0.1239, 0.697, 0.09653, 0.697, 0.09653, 0.697, 0.1239, 0.697, 0.1239, 0.7273, 0.09653, 0.7273, 0.09653, 0.7273, 0.1239, 0.7273, 0.1239, 0.7576, 0.09653, 0.7576, 0.09653, 0.7576, 0.1239, 0.7576, 0.1239, 0.7879, 0.09653, 0.7879, 0.09653, 0.7879, 0.1239, 0.7879, 0.1239, 0.8182, 0.09653, 0.8182, 0.09653, 0.8182, 0.1239, 0.8182, 0.1239, 0.8485, 0.09653, 0.8485, 0.09653, 0.8485, 0.1239, 0.8485, 0.1239, 0.8788, 0.09653, 0.8788, 0.09653, 0.8788, 0.1239, 0.8788, 0.1239, 0.9091, 0.09653, 0.9091, 0.09653, 0.9091, 0.1239, 0.9091, 0.1239, 0.9394, 0.09653, 0.9394, 0.09653, 0.9394, 0.1239, 0.9394, 0.1239, 0.9697, 0.09653, 0.9697, 0.0, 0.0, 0.09653, 0.0, 0.09653, 0.0303, 0.0, 0.0303, 0.0, 0.0303, 0.09653, 0.0303, 0.09653, 0.06061, 0.0, 0.06061, 0.0, 0.06061, 0.09653, 0.06061, 0.09653, 0.09091, 0.0, 0.09091, 0.0, 0.09091, 0.09653, 0.09091, 0.09653, 0.1212, 0.0, 0.1212, 0.0, 0.1212, 0.09653, 0.1212, 0.09653, 0.1515, 0.0, 0.1515, 0.0, 0.1515, 0.09653, 0.1515, 0.09653, 0.1818, 0.0, 0.1818, 0.0, 0.1818, 0.09653, 0.1818, 0.09653, 0.2121, 0.0, 0.2121, 0.0, 0.2121, 0.09653, 0.2121, 0.09653, 0.2424, 0.0, 0.2424, 0.0, 0.2424, 0.09653, 0.2424, 0.09653, 0.2727, 0.0, 0.2727, 0.0, 0.2727, 0.09653, 0.2727, 0.09653, 0.303, 0.0, 0.303, 0.0, 0.303, 0.09653, 0.303, 0.09653, 0.3333, 0.0, 0.3333, 0.0, 0.3333, 0.09653, 0.3333, 0.09653, 0.3636, 0.0, 0.3636, 0.0, 0.3636, 0.09653, 0.3636, 0.09653, 0.3939, 0.0, 0.3939, 0.0, 0.3939, 0.09653, 0.3939, 0.09653, 0.4242, 0.0, 0.4242, 0.0, 0.4242, 0.09653, 0.4242, 0.09653, 0.4545, 0.0, 0.4545, 0.0, 0.4545, 0.09653, 0.4545, 0.09653, 0.4848, 0.0, 0.4848, 0.0, 0.4848, 0.09653, 0.4848, 0.09653, 0.5152, 0.0, 0.5152, 0.0, 0.5152, 0.09653, 0.5152, 0.09653, 0.5455, 0.0, 0.5455, 0.0, 0.5455, 0.09653, 0.5455, 0.09653, 0.5758, 0.0, 0.5758, 0.0, 0.5758, 0.09653, 0.5758, 0.09653, 0.6061, 0.0, 0.6061, 0.0, 0.6061, 0.09653, 0.6061, 0.09653, 0.6364, 0.0, 0.6364, 0.0, 0.6364, 0.09653, 0.6364, 0.09653, 0.6667, 0.0, 0.6667, 0.0, 0.6667, 0.09653, 0.6667, 0.09653, 0.697, 0.0, 0.697, 0.0, 0.697, 0.09653, 0.697, 0.09653, 0.7273, 0.0, 0.7273, 0.0, 0.7273, 0.09653, 0.7273, 0.09653, 0.7576, 0.0, 0.7576, 0.0, 0.7576, 0.09653, 0.7576, 0.09653, 0.7879, 0.0, 0.7879, 0.0, 0.7879, 0.09653, 0.7879, 0.09653, 0.8182, 0.0, 0.8182, 0.0, 0.8182, 0.09653, 0.8182, 0.09653, 0.8485, 0.0, 0.8485, 0.0, 0.8485, 0.09653, 0.8485, 0.09653, 0.8788, 0.0, 0.8788, 0.0, 0.8788, 0.09653, 0.8788, 0.09653, 0.9091, 0.0, 0.9091, 0.0, 0.9091, 0.09653, 0.9091, 0.09653, 0.9394, 0.0, 0.9394, 0.0, 0.9394, 0.09653, 0.9394, 0.09653, 0.9697, 0.0, 0.9697, 0.4703, 0.0, 0.5, 0.0, 0.5, 0.0303, 0.4703, 0.0303, 0.4703, 0.0303, 0.5, 0.0303, 0.5, 0.06061, 0.4703, 0.06061, 0.4703, 0.06061, 0.5, 0.06061, 0.5, 0.09091, 0.4703, 0.09091, 0.4703, 0.09091, 0.5, 0.09091, 0.5, 0.1212, 0.4703, 0.1212, 0.4703, 0.1212, 0.5, 0.1212, 0.5, 0.1515, 0.4703, 0.1515, 0.4703, 0.1515, 0.5, 0.1515, 0.5, 0.1818, 0.4703, 0.1818, 0.4703, 0.1818, 0.5, 0.1818, 0.5, 0.2121, 0.4703, 0.2121, 0.4703, 0.2121, 0.5, 0.2121, 0.5, 0.2424, 0.4703, 0.2424, 0.4703, 0.2424, 0.5, 0.2424, 0.5, 0.2727, 0.4703, 0.2727, 0.4703, 0.2727, 0.5, 0.2727, 0.5, 0.303, 0.4703, 0.303, 0.4703, 0.303, 0.5, 0.303, 0.5, 0.3333, 0.4703, 0.3333, 0.4703, 0.3333, 0.5, 0.3333, 0.5, 0.3636, 0.4703, 0.3636, 0.4703, 0.3636, 0.5, 0.3636, 0.5, 0.3939, 0.4703, 0.3939, 0.4703, 0.3939, 0.5, 0.3939, 0.5, 0.4242, 0.4703, 0.4242, 0.4703, 0.4242, 0.5, 0.4242, 0.5, 0.4545, 0.4703, 0.4545, 0.4703, 0.4545, 0.5, 0.4545, 0.5, 0.4848, 0.4703, 0.4848, 0.4703, 0.4848, 0.5, 0.4848, 0.5, 0.5152, 0.4703, 0.5152, 0.4703, 0.5152, 0.5, 0.5152, 0.5, 0.5455, 0.4703, 0.5455, 0.4703, 0.5455, 0.5, 0.5455, 0.5, 0.5758, 0.4703, 0.5758, 0.4703, 0.5758, 0.5, 0.5758, 0.5, 0.6061, 0.4703, 0.6061, 0.4703, 0.6061, 0.5, 0.6061, 0.5, 0.6364, 0.4703, 0.6364, 0.4703, 0.6364, 0.5, 0.6364, 0.5, 0.6667, 0.4703, 0.6667, 0.4703, 0.6667, 0.5, 0.6667, 0.5, 0.697, 0.4703, 0.697, 0.4703, 0.697, 0.5, 0.697, 0.5, 0.7273, 0.4703, 0.7273, 0.4703, 0.7273, 0.5, 0.7273, 0.5, 0.7576, 0.4703, 0.7576, 0.4703, 0.7576, 0.5, 0.7576, 0.5, 0.7879, 0.4703, 0.7879, 0.4703, 0.7879, 0.5, 0.7879, 0.5, 0.8182, 0.4703, 0.8182, 0.4703, 0.8182, 0.5, 0.8182, 0.5, 0.8485, 0.4703, 0.8485, 0.4703, 0.8485, 0.5, 0.8485, 0.5, 0.8788, 0.4703, 0.8788, 0.4703, 0.8788, 0.5, 0.8788, 0.5, 0.9091, 0.4703, 0.9091, 0.4703, 0.9091, 0.5, 0.9091, 0.5, 0.9394, 0.4703, 0.9394, 0.4703, 0.9394, 0.5, 0.9394, 0.5, 0.9697, 0.4703, 0.9697, 0.1239, 0.0, 0.4703, 0.0, 0.4703, 0.0303, 0.1239, 0.0303, 0.1239, 0.0303, 0.4703, 0.0303, 0.4703, 0.06061, 0.1239, 0.06061, 0.1239, 0.06061, 0.4703, 0.06061, 0.4703, 0.09091, 0.1239, 0.09091, 0.1239, 0.09091, 0.4703, 0.09091, 0.4703, 0.1212, 0.1239, 0.1212, 0.1239, 0.1212, 0.4703, 0.1212, 0.4703, 0.1515, 0.1239, 0.1515, 0.1239, 0.1515, 0.4703, 0.1515, 0.4703, 0.1818, 0.1239, 0.1818, 0.1239, 0.1818, 0.4703, 0.1818, 0.4703, 0.2121, 0.1239, 0.2121, 0.1239, 0.2121, 0.4703, 0.2121, 0.4703, 0.2424, 0.1239, 0.2424, 0.1239, 0.2424, 0.4703, 0.2424, 0.4703, 0.2727, 0.1239, 0.2727, 0.1239, 0.2727, 0.4703, 0.2727, 0.4703, 0.303, 0.1239, 0.303, 0.1239, 0.303, 0.4703, 0.303, 0.4703, 0.3333, 0.1239, 0.3333, 0.1239, 0.3333, 0.4703, 0.3333, 0.4703, 0.3636, 0.1239, 0.3636, 0.1239, 0.3636, 0.4703, 0.3636, 0.4703, 0.3939, 0.1239, 0.3939, 0.1239, 0.3939, 0.4703, 0.3939, 0.4703, 0.4242, 0.1239, 0.4242, 0.1239, 0.4242, 0.4703, 0.4242, 0.4703, 0.4545, 0.1239, 0.4545, 0.1239, 0.4545, 0.4703, 0.4545, 0.4703, 0.4848, 0.1239, 0.4848, 0.1239, 0.4848, 0.4703, 0.4848, 0.4703, 0.5152, 0.1239, 0.5152, 0.1239, 0.5152, 0.4703, 0.5152, 0.4703, 0.5455, 0.1239, 0.5455, 0.1239, 0.5455, 0.4703, 0.5455, 0.4703, 0.5758, 0.1239, 0.5758, 0.1239, 0.5758, 0.4703, 0.5758, 0.4703, 0.6061, 0.1239, 0.6061, 0.1239, 0.6061, 0.4703, 0.6061, 0.4703, 0.6364, 0.1239, 0.6364, 0.1239, 0.6364, 0.4703, 0.6364, 0.4703, 0.6667, 0.1239, 0.6667, 0.1239, 0.6667, 0.4703, 0.6667, 0.4703, 0.697, 0.1239, 0.697, 0.1239, 0.697, 0.4703, 0.697, 0.4703, 0.7273, 0.1239, 0.7273, 0.1239, 0.7273, 0.4703, 0.7273, 0.4703, 0.7576, 0.1239, 0.7576, 0.1239, 0.7576, 0.4703, 0.7576, 0.4703, 0.7879, 0.1239, 0.7879, 0.1239, 0.7879, 0.4703, 0.7879, 0.4703, 0.8182, 0.1239, 0.8182, 0.1239, 0.8182, 0.4703, 0.8182, 0.4703, 0.8485, 0.1239, 0.8485, 0.1239, 0.8485, 0.4703, 0.8485, 0.4703, 0.8788, 0.1239, 0.8788, 0.1239, 0.8788, 0.4703, 0.8788, 0.4703, 0.9091, 0.1239, 0.9091, 0.1239, 0.9091, 0.4703, 0.9091, 0.4703, 0.9394, 0.1239, 0.9394, 0.1239, 0.9394, 0.4703, 0.9394, 0.4703, 0.9697, 0.1239, 0.9697])
me_plane.materials.append(mat_material_001)
me_plane.materials.append(mat_material_002)
me_plane.materials.append(mat_material_003)
me_plane.use_remesh_fix_poles = True
me_plane.use_remesh_preserve_attributes = False
me_plane.use_mirror_vertex_groups = False
me_plane.update()

# ---- curves / text
cu_nurbspath_002 = bpy.data.curves.new('NurbsPath.002', 'CURVE')
cu_nurbspath_002.dimensions = '3D'
_sp = cu_nurbspath_002.splines.new('NURBS'); _sp.points.add(207)
_sp.points.foreach_set('co', [-1.0, 0.0, 3.92, 1.0, 18.32, 0.6526, 5.712, 1.0, 29.0, 10.0, 7.106, 1.0, 42.72, 21.07, 8.897, 1.0, 52.72, 26.45, 10.69, 1.0, 61.44, 27.81, 12.88, 1.0, 67.5, 28.11, 14.67, 1.0, 73.94, 24.85, 15.87, 1.0, 80.23, 18.87, 17.46, 1.0, 94.94, 3.937, 19.65, 1.0, 98.8, -4.627, 20.64, 1.0, 97.44, -13.49, 21.64, 1.0, 93.27, -18.04, 22.24, 1.0, 83.19, -19.79, 22.24, 1.0, 77.13, -18.04, 22.24, 1.0, 67.2, -16.07, 22.73, 1.0, 57.27, -14.56, 23.31, 1.0, 51.21, -15.69, 23.48, 1.0, 42.72, -18.65, 24.11, 1.0, 36.12, -22.67, 25.09, 1.0, 25.97, -28.88, 26.18, 1.0, 22.18, -30.85, 26.7, 1.0, 16.8, -32.59, 26.7, 1.0, 5.96, -34.19, 27.1, 1.0, -6.47, -34.79, 27.91, 1.0, -14.28, -36.38, 28.37, 1.0, -18.37, -39.42, 28.66, 1.0, -21.55, -45.25, 29.06, 1.0, -21.7, -51.16, 29.23, 1.0, -20.26, -56.54, 29.52, 1.0, -16.78, -60.03, 29.75, 1.0, -11.24, -61.7, 30.1, 1.0, -5.863, -60.79, 30.39, 1.0, -1.771, -58.14, 30.73, 1.0, 3.307, -55.33, 31.08, 1.0, 11.11, -50.63, 31.54, 1.0, 18.16, -47.15, 31.88, 1.0, 27.94, -44.57, 32.46, 1.0, 32.87, -44.64, 32.86, 1.0, 39.16, -45.48, 33.21, 1.0, 46.66, -48.56, 33.21, 1.0, 55.6, -51.66, 33.91, 1.0, 62.04, -54.39, 34.31, 1.0, 69.17, -58.26, 34.71, 1.0, 72.43, -64.47, 34.91, 1.0, 72.58, -69.55, 35.21, 1.0, 70.23, -76.29, 35.61, 1.0, 65.91, -79.78, 36.11, 1.0, 58.48, -81.52, 36.71, 1.0, 48.1, -80.69, 38.71, 1.0, 41.73, -80.31, 39.71, 1.0, 33.55, -80.39, 40.71, 1.0, 24.0, -80.84, 42.41, 1.0, 6.945, -81.14, 46.41, 1.0, -30.57, -84.93, 52.41, 1.0, -36.33, -87.44, 52.91, 1.0, -40.42, -92.51, 53.31, 1.0, -41.33, -99.11, 53.71, 1.0, -39.44, -105.8, 54.11, 1.0, -33.6, -110.1, 54.51, 1.0, -26.18, -111.2, 54.91, 1.0, -16.17, -108.1, 55.61, 1.0, 2.852, -101.2, 59.61, 1.0, 11.19, -98.58, 60.01, 1.0, 17.56, -97.89, 60.41, 1.0, 23.85, -100.5, 60.81, 1.0, 27.41, -105.2, 61.21, 1.0, 28.01, -110.0, 61.61, 1.0, 26.73, -114.6, 62.01, 1.0, 23.47, -119.3, 62.41, 1.0, 16.27, -123.5, 63.11, 1.0, 7.021, -124.4, 64.11, 1.0, -3.741, -125.8, 66.11, 1.0, -11.24, -127.3, 67.11, 1.0, -21.48, -130.0, 69.11, 1.0, -29.89, -132.5, 71.11, 1.0, -40.5, -136.2, 73.11, 1.0, -52.25, -141.7, 75.41, 1.0, -61.11, -147.2, 76.41, 1.0, -65.36, -158.8, 77.71, 1.0, -60.43, -166.3, 78.71, 1.0, -53.91, -169.4, 79.91, 1.0, -44.52, -167.1, 80.91, 1.0, -39.89, -163.0, 81.91, 1.0, -33.75, -157.4, 83.91, 1.0, -27.16, -150.5, 86.91, 1.0, -21.17, -146.5, 87.91, 1.0, -14.88, -146.2, 88.91, 1.0, -9.274, -148.9, 89.91, 1.0, -6.318, -153.7, 90.91, 1.0, -5.863, -158.0, 91.91, 1.0, -7.076, -163.0, 92.91, 1.0, -10.26, -166.9, 93.91, 1.0, -16.02, -170.3, 94.91, 1.0, -22.99, -173.9, 95.91, 1.0, -31.48, -176.9, 97.91, 1.0, -47.17, -184.2, 100.9, 1.0, -60.13, -193.6, 103.3, 1.0, -69.3, -201.1, 104.3, 1.0, -78.17, -206.7, 106.3, 1.0, -86.12, -216.3, 108.3, 1.0, -87.56, -223.3, 109.3, 1.0, -84.46, -230.2, 111.3, 1.0, -75.21, -233.7, 112.3, 1.0, -63.69, -228.0, 113.3, 1.0, -56.19, -216.0, 116.3, 1.0, -50.2, -211.4, 117.3, 1.0, -44.06, -208.0, 118.3, 1.0, -37.24, -204.6, 119.3, 1.0, -23.07, -199.2, 121.3, 1.0, -10.71, -193.9, 124.3, 1.0, -2.297, -190.5, 126.3, 1.0, 6.665, -191.6, 128.3, 1.0, 10.77, -195.4, 129.3, 1.0, 12.93, -200.6, 130.3, 1.0, 10.93, -207.1, 131.3, 1.0, 6.339, -212.2, 132.3, 1.0, 0.6546, -214.5, 133.3, 1.0, -8.743, -216.2, 135.3, 1.0, -15.87, -217.6, 136.3, 1.0, -24.13, -219.6, 137.3, 1.0, -31.1, -222.4, 138.3, 1.0, -38.0, -227.4, 139.3, 1.0, -41.71, -233.3, 140.3, 1.0, -48.99, -246.8, 143.3, 1.0, -57.02, -263.4, 147.3, 1.0, -57.1, -270.7, 148.3, 1.0, -52.63, -275.8, 149.3, 1.0, -43.38, -275.0, 151.3, 1.0, -37.85, -269.9, 152.3, 1.0, -35.57, -263.9, 153.3, 1.0, -36.54, -255.6, 154.3, 1.0, -34.77, -245.7, 156.3, 1.0, -26.66, -237.4, 158.3, 1.0, -18.02, -236.3, 159.3, 1.0, -9.543, -236.4, 160.3, 1.0, 0.8689, -242.2, 162.3, 1.0, 8.264, -251.2, 164.3, 1.0, 7.702, -264.2, 166.3, 1.0, 2.088, -277.5, 168.3, 1.0, -7.428, -287.8, 170.3, 1.0, -19.62, -296.4, 172.3, 1.0, -33.63, -303.1, 174.3, 1.0, -47.83, -301.5, 176.3, 1.0, -65.21, -298.4, 176.6, 1.0, -81.39, -299.6, 175.6, 1.0, -87.57, -301.7, 175.1, 1.0, -90.78, -304.1, 174.7, 1.0, -92.6, -307.2, 174.3, 1.0, -92.55, -310.6, 173.9, 1.0, -91.35, -313.5, 173.5, 1.0, -89.44, -315.6, 173.1, 1.0, -86.23, -316.5, 172.7, 1.0, -82.59, -314.9, 172.3, 1.0, -80.62, -312.2, 171.9, 1.0, -80.0, -308.3, 171.5, 1.0, -80.72, -304.8, 171.1, 1.0, -82.68, -302.2, 170.7, 1.0, -85.46, -301.3, 170.3, 1.0, -95.57, -299.4, 168.3, 1.0, -121.4, -300.7, 164.3, 1.0, -123.6, -291.4, 162.3, 1.0, -115.1, -288.7, 160.2, 1.0, -77.85, -279.7, 153.8, 1.0, -76.22, -270.2, 153.8, 1.0, -80.44, -265.6, 153.8, 1.0, -86.84, -267.0, 152.3, 1.0, -138.3, -279.9, 145.9, 1.0, -142.3, -272.4, 144.5, 1.0, -139.0, -264.4, 144.0, 1.0, -76.64, -249.9, 136.5, 1.0, -71.74, -244.2, 136.5, 1.0, -73.0, -237.6, 136.5, 1.0, -82.99, -235.6, 134.5, 1.0, -172.5, -251.4, 115.9, 1.0, -182.1, -236.7, 112.9, 1.0, -170.4, -221.3, 109.2, 1.0, -94.35, -226.6, 105.8, 1.0, -87.4, -216.8, 103.9, 1.0, -92.97, -208.9, 102.0, 1.0, -180.1, -209.2, 98.14, 1.0, -187.8, -196.8, 96.23, 1.0, -176.8, -188.5, 94.31, 1.0, -87.42, -201.1, 90.47, 1.0, -78.03, -188.9, 88.55, 1.0, -89.65, -179.6, 86.64, 1.0, -190.4, -176.9, 82.8, 1.0, -198.4, -165.0, 80.88, 1.0, -187.6, -156.2, 78.96, 1.0, -82.62, -160.7, 75.13, 1.0, -68.49, -153.5, 73.21, 1.0, -76.48, -139.9, 71.29, 1.0, -191.8, -145.7, 67.46, 1.0, -204.0, -136.2, 65.54, 1.0, -191.2, -126.7, 63.62, 1.0, -72.8, -125.1, 59.78, 1.0, -61.18, -117.7, 57.87, 1.0, -72.33, -107.8, 55.95, 1.0, -168.4, -97.99, 52.11, 1.0, -187.7, -80.65, 48.28, 1.0, -165.4, -72.56, 44.44, 1.0, -40.76, -80.33, 39.94, 1.0, -27.83, -65.81, 36.66, 1.0, -37.34, -49.24, 33.38, 1.0, -156.6, -41.78, 22.0, 1.0, -172.9, -24.58, 18.77, 1.0, -151.6, -8.784, 12.0, 1.0, -25.88, -3.948, 6.0, 1.0])
_sp.order_u = 3
_sp.order_v = 0
_sp.use_cyclic_u = True
cu_nurbspath_002.use_path = True
cu_nurbspath_002.use_path_clamp = True
cu_nurbspath_002.fill_mode = 'FULL'
cu_nurbspath_002.twist_mode = 'Z_UP'
cu_nurbspath_002.twist_smooth = 17.26
cu_nurbspath_006 = bpy.data.curves.new('NurbsPath.006', 'CURVE')
cu_nurbspath_006.dimensions = '3D'
_sp = cu_nurbspath_006.splines.new('NURBS'); _sp.points.add(128)
_sp.points.foreach_set('co', [0.0, 0.0, 0.0, 1.0, 0.01562, 0.0, 0.0, 1.0, 0.03125, 0.0, 0.0, 1.0, 0.04688, 0.0, 0.0, 1.0, 0.0625, 0.0, 0.0, 1.0, 0.07812, 0.0, 0.0, 1.0, 0.09375, 0.0, 0.0, 1.0, 0.1094, 0.0, 0.0, 1.0, 0.125, 0.0, 0.0, 1.0, 0.1406, 0.0, 0.0, 1.0, 0.1562, 0.0, 0.0, 1.0, 0.1719, 0.0, 0.0, 1.0, 0.1875, 0.0, 0.0, 1.0, 0.2031, 0.0, 0.0, 1.0, 0.2188, 0.0, 0.0, 1.0, 0.2344, 0.0, 0.0, 1.0, 0.25, 0.0, 0.0, 1.0, 0.2656, 0.0, 0.0, 1.0, 0.2812, 0.0, 0.0, 1.0, 0.2969, 0.0, 0.0, 1.0, 0.3125, 0.0, 0.0, 1.0, 0.3281, 0.0, 0.0, 1.0, 0.3438, 0.0, 0.0, 1.0, 0.3594, 0.0, 0.0, 1.0, 0.375, 0.0, 0.0, 1.0, 0.3906, 0.0, 0.0, 1.0, 0.4062, 0.0, 0.0, 1.0, 0.4219, 0.0, 0.0, 1.0, 0.4375, 0.0, 0.0, 1.0, 0.4531, 0.0, 0.0, 1.0, 0.4688, 0.0, 0.0, 1.0, 0.4844, 0.0, 0.0, 1.0, 0.5, 0.0, 0.0, 1.0, 0.5156, 0.0, 0.0, 1.0, 0.5312, 0.0, 0.0, 1.0, 0.5469, 0.0, 0.0, 1.0, 0.5625, 0.0, 0.0, 1.0, 0.5781, 0.0, 0.0, 1.0, 0.5938, 0.0, 0.0, 1.0, 0.6094, 0.0, 0.0, 1.0, 0.625, 0.0, 0.0, 1.0, 0.6406, 0.0, 0.0, 1.0, 0.6562, 0.0, 0.0, 1.0, 0.6719, 0.0, 0.0, 1.0, 0.6875, 0.0, 0.0, 1.0, 0.7031, 0.0, 0.0, 1.0, 0.7188, 0.0, 0.0, 1.0, 0.7344, 0.0, 0.0, 1.0, 0.75, 0.0, 0.0, 1.0, 0.7656, 0.0, 0.0, 1.0, 0.7812, 0.0, 0.0, 1.0, 0.7969, 0.0, 0.0, 1.0, 0.8125, 0.0, 0.0, 1.0, 0.8281, 0.0, 0.0, 1.0, 0.8438, 0.0, 0.0, 1.0, 0.8594, 0.0, 0.0, 1.0, 0.875, 0.0, 0.0, 1.0, 0.8906, 0.0, 0.0, 1.0, 0.9062, 0.0, 0.0, 1.0, 0.9219, 0.0, 0.0, 1.0, 0.9375, 0.0, 0.0, 1.0, 0.9531, 0.0, 0.0, 1.0, 0.9688, 0.0, 0.0, 1.0, 0.9844, 0.0, 0.0, 1.0, 1.0, 0.0, 0.0, 1.0, 5.994, -2.183e-07, 0.9087, 1.0, 10.99, -4.366e-07, 1.817, 1.0, 15.98, -6.549e-07, 2.726, 1.0, 20.98, -8.732e-07, 3.635, 1.0, 25.97, -1.091e-06, 4.543, 1.0, 30.96, -1.31e-06, 5.452, 1.0, 35.96, -1.528e-06, 6.361, 1.0, 40.95, -1.746e-06, 7.269, 1.0, 45.95, -1.965e-06, 8.178, 1.0, 50.94, -2.183e-06, 9.087, 1.0, 55.93, -2.401e-06, 9.995, 1.0, 60.93, -2.62e-06, 10.9, 1.0, 65.92, -2.838e-06, 11.81, 1.0, 70.92, -3.056e-06, 12.72, 1.0, 75.91, -3.274e-06, 13.63, 1.0, 80.91, -3.493e-06, 14.54, 1.0, 85.9, -3.711e-06, 15.45, 1.0, 90.89, -3.929e-06, 16.36, 1.0, 95.89, -4.148e-06, 17.26, 1.0, 100.9, -4.366e-06, 18.17, 1.0, 105.9, -4.584e-06, 19.08, 1.0, 110.9, -4.803e-06, 19.99, 1.0, 115.9, -5.021e-06, 20.9, 1.0, 120.9, -5.239e-06, 21.81, 1.0, 125.9, -5.457e-06, 22.72, 1.0, 130.8, -5.676e-06, 23.63, 1.0, 135.8, -5.894e-06, 24.53, 1.0, 140.8, -6.112e-06, 25.44, 1.0, 145.8, -6.331e-06, 26.35, 1.0, 150.8, -6.549e-06, 27.26, 1.0, 155.8, -6.767e-06, 28.17, 1.0, 160.8, -6.986e-06, 29.08, 1.0, 165.8, -7.204e-06, 29.99, 1.0, 170.8, -7.422e-06, 30.9, 1.0, 175.8, -7.64e-06, 31.8, 1.0, 180.8, -7.859e-06, 32.71, 1.0, 185.8, -8.077e-06, 33.62, 1.0, 190.8, -8.295e-06, 34.53, 1.0, 195.8, -8.514e-06, 35.44, 1.0, 200.8, -8.732e-06, 36.35, 1.0, 205.8, -8.95e-06, 37.26, 1.0, 210.8, -9.168e-06, 38.16, 1.0, 215.7, -9.387e-06, 39.07, 1.0, 220.7, -9.605e-06, 39.98, 1.0, 225.7, -9.823e-06, 40.89, 1.0, 230.7, -1.004e-05, 41.8, 1.0, 235.7, -1.026e-05, 42.71, 1.0, 240.7, -1.048e-05, 43.62, 1.0, 245.7, -1.07e-05, 44.53, 1.0, 250.7, -1.091e-05, 45.43, 1.0, 255.7, -1.113e-05, 46.34, 1.0, 260.7, -1.135e-05, 47.25, 1.0, 265.7, -1.157e-05, 48.16, 1.0, 270.7, -1.179e-05, 49.07, 1.0, 275.7, -1.201e-05, 49.98, 1.0, 280.7, -1.222e-05, 50.89, 1.0, 285.7, -1.244e-05, 51.79, 1.0, 290.7, -1.266e-05, 52.7, 1.0, 295.6, -1.288e-05, 53.61, 1.0, 300.6, -1.31e-05, 54.52, 1.0, 305.6, -1.332e-05, 55.43, 1.0, 310.6, -1.353e-05, 56.34, 1.0, 315.6, -1.375e-05, 57.25, 1.0, 320.6, -1.397e-05, 58.16, 1.0])
_sp.order_u = 2
_sp.order_v = 0
_sp.use_endpoint_u = True
cu_nurbspath_006.use_path = True
cu_nurbspath_006.use_path_clamp = True
cu_nurbspath_006.fill_mode = 'FULL'

# ---- objects
ob_light = bpy.data.objects.new('Light', light_light)
ob_camera = bpy.data.objects.new('Camera', cam_camera)
ob_plane = bpy.data.objects.new('Plane', me_plane)
ob_empty = bpy.data.objects.new('Empty', None)
ob_direction = bpy.data.objects.new('direction', cu_nurbspath_002)
ob_slope = bpy.data.objects.new('slope', cu_nurbspath_006)

# ---- transforms, parenting, visibility, modifiers, constraints
ob_light.location = (26.91, 2.88, 5.904)
ob_light.rotation_euler = (0.6503, 0.05522, 5.624)
ob_light.lock_rotations_4d = False
ob_light.empty_display_type = 'ARROWS'
ob_light.color = (0.0, 0.0, 0.0, 0.0)
ob_light.lineart.crease_threshold = 0.0
ob_camera.location = (19.65, 7.457, 4.958)
ob_camera.rotation_euler = (1.109, -0.0, 4.572)
ob_camera.lock_rotations_4d = False
ob_camera.empty_display_type = 'ARROWS'
ob_camera.color = (0.0, 0.0, 0.0, 0.0)
ob_camera.display_type = 'WIRE'
ob_camera.lineart.crease_threshold = 0.0
ob_plane.location = (29.24, 8.648, 0.0)
ob_plane.rotation_euler = (0.0, -0.0, 4.712)
ob_plane.scale = (2.0, 1.0, 1.0)
ob_plane.lineart.crease_threshold = 0.0
_m = ob_plane.modifiers.new('Mirror', 'MIRROR')
_m.use_clip = True
_m = ob_plane.modifiers.new('Array', 'ARRAY')
_m.fit_type = 'FIT_CURVE'
_m.count = 1
_m.curve = ob_direction
_m.relative_offset_displace = (0.0, -1.0, 0.0)
_m = ob_plane.modifiers.new('Curve', 'CURVE')
_m.object = ob_direction
ob_empty.location = (-59.68, -14.66, 0.0)
ob_empty.rotation_euler = (0.0, 5.651e-07, 0.7133)
ob_empty.scale = (2.206, 2.206, 2.206)
ob_empty.empty_display_type = 'IMAGE'
ob_empty.empty_display_size = 156.1
ob_empty.empty_image_offset = (-0.01601, -0.1824)
ob_empty.lineart.crease_threshold = 0.0
ob_direction.location = (29.24, 8.648, 0.0)
ob_direction.rotation_euler = (0.0, -0.0, 3.142)
ob_direction.lineart.crease_threshold = 0.0
ob_slope.location = (0.0, 0.0, 0.0)
ob_slope.rotation_euler = (0.0, -0.0, 1.571)
ob_slope.lineart.crease_threshold = 0.0

# ---- collection membership
col_collection.objects.link(ob_light)
col_collection.objects.link(ob_camera)
col_collection.objects.link(ob_plane)
col_collection.objects.link(ob_empty)
col_collection.objects.link(ob_direction)
col_collection.objects.link(ob_slope)

# ---- scene / render settings (as saved in the file)
scene.camera = ob_camera
scene.frame_start = 1; scene.frame_end = 250; scene.frame_set(23)
scene.render.engine = 'BLENDER_EEVEE_NEXT'
scene.cycles.use_denoising = False
scene.cycles.samples = 128
scene.cycles.sampling_pattern = 'TABULATED_SOBOL'
scene.cycles.use_adaptive_sampling = False
scene.cycles.use_light_tree = False
scene.view_settings.view_transform = 'Filmic'
bpy.context.view_layer.update()
